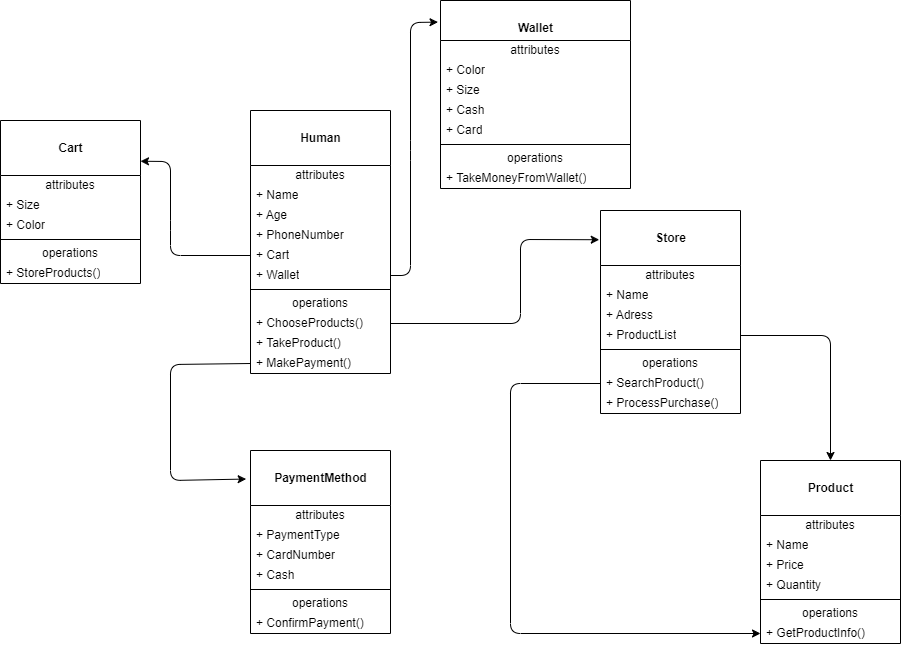

The diagram above was exported from draw.io. Its source (the exported page's mxGraphModel, read from the mxfile embedded in the PNG):
<mxGraphModel dx="871" dy="672" grid="1" gridSize="10" guides="1" tooltips="1" connect="1" arrows="1" fold="1" page="1" pageScale="1" pageWidth="827" pageHeight="1169" background="none" math="0" shadow="0">
  <root>
    <mxCell id="0" />
    <mxCell id="1" parent="0" />
    <mxCell id="21" value="&lt;span style=&quot;font-weight: 700;&quot;&gt;&lt;br&gt;Human&lt;/span&gt;" style="swimlane;fontStyle=0;align=center;verticalAlign=top;childLayout=stackLayout;horizontal=1;startSize=55;horizontalStack=0;resizeParent=1;resizeParentMax=0;resizeLast=0;collapsible=0;marginBottom=0;html=1;" vertex="1" parent="1">
      <mxGeometry x="591" y="510" width="140" height="263" as="geometry" />
    </mxCell>
    <mxCell id="22" value="attributes" style="text;html=1;strokeColor=none;fillColor=none;align=center;verticalAlign=middle;spacingLeft=4;spacingRight=4;overflow=hidden;rotatable=0;points=[[0,0.5],[1,0.5]];portConstraint=eastwest;" vertex="1" parent="21">
      <mxGeometry y="55" width="140" height="20" as="geometry" />
    </mxCell>
    <mxCell id="23" value="&lt;span style=&quot;&quot;&gt;+ Name&lt;/span&gt;" style="text;html=1;strokeColor=none;fillColor=none;align=left;verticalAlign=middle;spacingLeft=4;spacingRight=4;overflow=hidden;rotatable=0;points=[[0,0.5],[1,0.5]];portConstraint=eastwest;" vertex="1" parent="21">
      <mxGeometry y="75" width="140" height="20" as="geometry" />
    </mxCell>
    <mxCell id="29" value="&lt;span style=&quot;&quot;&gt;+ Age&lt;/span&gt;" style="text;html=1;strokeColor=none;fillColor=none;align=left;verticalAlign=middle;spacingLeft=4;spacingRight=4;overflow=hidden;rotatable=0;points=[[0,0.5],[1,0.5]];portConstraint=eastwest;" vertex="1" parent="21">
      <mxGeometry y="95" width="140" height="20" as="geometry" />
    </mxCell>
    <mxCell id="30" value="&lt;span style=&quot;&quot;&gt;+ PhoneNumber&lt;/span&gt;" style="text;html=1;strokeColor=none;fillColor=none;align=left;verticalAlign=middle;spacingLeft=4;spacingRight=4;overflow=hidden;rotatable=0;points=[[0,0.5],[1,0.5]];portConstraint=eastwest;" vertex="1" parent="21">
      <mxGeometry y="115" width="140" height="20" as="geometry" />
    </mxCell>
    <mxCell id="68" value="&lt;span style=&quot;&quot;&gt;+ Cart&lt;/span&gt;" style="text;html=1;strokeColor=none;fillColor=none;align=left;verticalAlign=middle;spacingLeft=4;spacingRight=4;overflow=hidden;rotatable=0;points=[[0,0.5],[1,0.5]];portConstraint=eastwest;" vertex="1" parent="21">
      <mxGeometry y="135" width="140" height="20" as="geometry" />
    </mxCell>
    <mxCell id="82" value="&lt;span style=&quot;&quot;&gt;+ Wallet&lt;/span&gt;" style="text;html=1;strokeColor=none;fillColor=none;align=left;verticalAlign=middle;spacingLeft=4;spacingRight=4;overflow=hidden;rotatable=0;points=[[0,0.5],[1,0.5]];portConstraint=eastwest;" vertex="1" parent="21">
      <mxGeometry y="155" width="140" height="20" as="geometry" />
    </mxCell>
    <mxCell id="26" value="" style="line;strokeWidth=1;fillColor=none;align=left;verticalAlign=middle;spacingTop=-1;spacingLeft=3;spacingRight=3;rotatable=0;labelPosition=right;points=[];portConstraint=eastwest;" vertex="1" parent="21">
      <mxGeometry y="175" width="140" height="8" as="geometry" />
    </mxCell>
    <mxCell id="27" value="operations" style="text;html=1;strokeColor=none;fillColor=none;align=center;verticalAlign=middle;spacingLeft=4;spacingRight=4;overflow=hidden;rotatable=0;points=[[0,0.5],[1,0.5]];portConstraint=eastwest;" vertex="1" parent="21">
      <mxGeometry y="183" width="140" height="20" as="geometry" />
    </mxCell>
    <mxCell id="28" value="+ ChooseProducts()" style="text;html=1;strokeColor=none;fillColor=none;align=left;verticalAlign=middle;spacingLeft=4;spacingRight=4;overflow=hidden;rotatable=0;points=[[0,0.5],[1,0.5]];portConstraint=eastwest;" vertex="1" parent="21">
      <mxGeometry y="203" width="140" height="20" as="geometry" />
    </mxCell>
    <mxCell id="81" value="+ TakeProduct()" style="text;html=1;strokeColor=none;fillColor=none;align=left;verticalAlign=middle;spacingLeft=4;spacingRight=4;overflow=hidden;rotatable=0;points=[[0,0.5],[1,0.5]];portConstraint=eastwest;" vertex="1" parent="21">
      <mxGeometry y="223" width="140" height="20" as="geometry" />
    </mxCell>
    <mxCell id="31" value="+ MakePayment()" style="text;html=1;strokeColor=none;fillColor=none;align=left;verticalAlign=middle;spacingLeft=4;spacingRight=4;overflow=hidden;rotatable=0;points=[[0,0.5],[1,0.5]];portConstraint=eastwest;" vertex="1" parent="21">
      <mxGeometry y="243" width="140" height="20" as="geometry" />
    </mxCell>
    <mxCell id="32" value="&lt;span style=&quot;font-weight: 700;&quot;&gt;&lt;br&gt;PaymentMethod&lt;br&gt;&lt;/span&gt;" style="swimlane;fontStyle=0;align=center;verticalAlign=top;childLayout=stackLayout;horizontal=1;startSize=55;horizontalStack=0;resizeParent=1;resizeParentMax=0;resizeLast=0;collapsible=0;marginBottom=0;html=1;" vertex="1" parent="1">
      <mxGeometry x="591" y="850" width="140" height="183" as="geometry" />
    </mxCell>
    <mxCell id="33" value="attributes" style="text;html=1;strokeColor=none;fillColor=none;align=center;verticalAlign=middle;spacingLeft=4;spacingRight=4;overflow=hidden;rotatable=0;points=[[0,0.5],[1,0.5]];portConstraint=eastwest;" vertex="1" parent="32">
      <mxGeometry y="55" width="140" height="20" as="geometry" />
    </mxCell>
    <mxCell id="34" value="&lt;span style=&quot;&quot;&gt;+ PaymentType&lt;/span&gt;" style="text;html=1;strokeColor=none;fillColor=none;align=left;verticalAlign=middle;spacingLeft=4;spacingRight=4;overflow=hidden;rotatable=0;points=[[0,0.5],[1,0.5]];portConstraint=eastwest;" vertex="1" parent="32">
      <mxGeometry y="75" width="140" height="20" as="geometry" />
    </mxCell>
    <mxCell id="35" value="&lt;span style=&quot;&quot;&gt;+ CardNumber&lt;/span&gt;" style="text;html=1;strokeColor=none;fillColor=none;align=left;verticalAlign=middle;spacingLeft=4;spacingRight=4;overflow=hidden;rotatable=0;points=[[0,0.5],[1,0.5]];portConstraint=eastwest;" vertex="1" parent="32">
      <mxGeometry y="95" width="140" height="20" as="geometry" />
    </mxCell>
    <mxCell id="41" value="&lt;span style=&quot;&quot;&gt;+ Cash&lt;/span&gt;" style="text;html=1;strokeColor=none;fillColor=none;align=left;verticalAlign=middle;spacingLeft=4;spacingRight=4;overflow=hidden;rotatable=0;points=[[0,0.5],[1,0.5]];portConstraint=eastwest;" vertex="1" parent="32">
      <mxGeometry y="115" width="140" height="20" as="geometry" />
    </mxCell>
    <mxCell id="37" value="" style="line;strokeWidth=1;fillColor=none;align=left;verticalAlign=middle;spacingTop=-1;spacingLeft=3;spacingRight=3;rotatable=0;labelPosition=right;points=[];portConstraint=eastwest;" vertex="1" parent="32">
      <mxGeometry y="135" width="140" height="8" as="geometry" />
    </mxCell>
    <mxCell id="38" value="operations" style="text;html=1;strokeColor=none;fillColor=none;align=center;verticalAlign=middle;spacingLeft=4;spacingRight=4;overflow=hidden;rotatable=0;points=[[0,0.5],[1,0.5]];portConstraint=eastwest;" vertex="1" parent="32">
      <mxGeometry y="143" width="140" height="20" as="geometry" />
    </mxCell>
    <mxCell id="40" value="+ ConfirmPayment()" style="text;html=1;strokeColor=none;fillColor=none;align=left;verticalAlign=middle;spacingLeft=4;spacingRight=4;overflow=hidden;rotatable=0;points=[[0,0.5],[1,0.5]];portConstraint=eastwest;" vertex="1" parent="32">
      <mxGeometry y="163" width="140" height="20" as="geometry" />
    </mxCell>
    <mxCell id="44" style="edgeStyle=none;html=1;exitX=0;exitY=0.5;exitDx=0;exitDy=0;entryX=-0.031;entryY=0.156;entryDx=0;entryDy=0;entryPerimeter=0;" edge="1" parent="1" source="31" target="32">
      <mxGeometry relative="1" as="geometry">
        <mxPoint x="511" y="931" as="targetPoint" />
        <Array as="points">
          <mxPoint x="511" y="764" />
          <mxPoint x="511" y="880" />
        </Array>
      </mxGeometry>
    </mxCell>
    <mxCell id="45" value="&lt;span style=&quot;font-weight: 700;&quot;&gt;&lt;br&gt;Store&lt;br&gt;&lt;/span&gt;" style="swimlane;fontStyle=0;align=center;verticalAlign=top;childLayout=stackLayout;horizontal=1;startSize=55;horizontalStack=0;resizeParent=1;resizeParentMax=0;resizeLast=0;collapsible=0;marginBottom=0;html=1;" vertex="1" parent="1">
      <mxGeometry x="941" y="610" width="140" height="203" as="geometry" />
    </mxCell>
    <mxCell id="46" value="attributes" style="text;html=1;strokeColor=none;fillColor=none;align=center;verticalAlign=middle;spacingLeft=4;spacingRight=4;overflow=hidden;rotatable=0;points=[[0,0.5],[1,0.5]];portConstraint=eastwest;" vertex="1" parent="45">
      <mxGeometry y="55" width="140" height="20" as="geometry" />
    </mxCell>
    <mxCell id="47" value="&lt;span style=&quot;&quot;&gt;+ Name&lt;/span&gt;" style="text;html=1;strokeColor=none;fillColor=none;align=left;verticalAlign=middle;spacingLeft=4;spacingRight=4;overflow=hidden;rotatable=0;points=[[0,0.5],[1,0.5]];portConstraint=eastwest;" vertex="1" parent="45">
      <mxGeometry y="75" width="140" height="20" as="geometry" />
    </mxCell>
    <mxCell id="48" value="&lt;span style=&quot;&quot;&gt;+ Adress&lt;/span&gt;" style="text;html=1;strokeColor=none;fillColor=none;align=left;verticalAlign=middle;spacingLeft=4;spacingRight=4;overflow=hidden;rotatable=0;points=[[0,0.5],[1,0.5]];portConstraint=eastwest;" vertex="1" parent="45">
      <mxGeometry y="95" width="140" height="20" as="geometry" />
    </mxCell>
    <mxCell id="54" value="&lt;span style=&quot;&quot;&gt;+ ProductList&lt;/span&gt;" style="text;html=1;strokeColor=none;fillColor=none;align=left;verticalAlign=middle;spacingLeft=4;spacingRight=4;overflow=hidden;rotatable=0;points=[[0,0.5],[1,0.5]];portConstraint=eastwest;" vertex="1" parent="45">
      <mxGeometry y="115" width="140" height="20" as="geometry" />
    </mxCell>
    <mxCell id="50" value="" style="line;strokeWidth=1;fillColor=none;align=left;verticalAlign=middle;spacingTop=-1;spacingLeft=3;spacingRight=3;rotatable=0;labelPosition=right;points=[];portConstraint=eastwest;" vertex="1" parent="45">
      <mxGeometry y="135" width="140" height="8" as="geometry" />
    </mxCell>
    <mxCell id="51" value="operations" style="text;html=1;strokeColor=none;fillColor=none;align=center;verticalAlign=middle;spacingLeft=4;spacingRight=4;overflow=hidden;rotatable=0;points=[[0,0.5],[1,0.5]];portConstraint=eastwest;" vertex="1" parent="45">
      <mxGeometry y="143" width="140" height="20" as="geometry" />
    </mxCell>
    <mxCell id="52" value="+ SearchProduct()" style="text;html=1;strokeColor=none;fillColor=none;align=left;verticalAlign=middle;spacingLeft=4;spacingRight=4;overflow=hidden;rotatable=0;points=[[0,0.5],[1,0.5]];portConstraint=eastwest;" vertex="1" parent="45">
      <mxGeometry y="163" width="140" height="20" as="geometry" />
    </mxCell>
    <mxCell id="53" value="+ ProcessPurchase()" style="text;html=1;strokeColor=none;fillColor=none;align=left;verticalAlign=middle;spacingLeft=4;spacingRight=4;overflow=hidden;rotatable=0;points=[[0,0.5],[1,0.5]];portConstraint=eastwest;" vertex="1" parent="45">
      <mxGeometry y="183" width="140" height="20" as="geometry" />
    </mxCell>
    <mxCell id="55" value="&lt;span style=&quot;font-weight: 700;&quot;&gt;&lt;br&gt;Product&lt;br&gt;&lt;/span&gt;" style="swimlane;fontStyle=0;align=center;verticalAlign=top;childLayout=stackLayout;horizontal=1;startSize=55;horizontalStack=0;resizeParent=1;resizeParentMax=0;resizeLast=0;collapsible=0;marginBottom=0;html=1;" vertex="1" parent="1">
      <mxGeometry x="1101" y="860" width="140" height="183" as="geometry" />
    </mxCell>
    <mxCell id="56" value="attributes" style="text;html=1;strokeColor=none;fillColor=none;align=center;verticalAlign=middle;spacingLeft=4;spacingRight=4;overflow=hidden;rotatable=0;points=[[0,0.5],[1,0.5]];portConstraint=eastwest;" vertex="1" parent="55">
      <mxGeometry y="55" width="140" height="20" as="geometry" />
    </mxCell>
    <mxCell id="57" value="&lt;span style=&quot;&quot;&gt;+ Name&lt;/span&gt;" style="text;html=1;strokeColor=none;fillColor=none;align=left;verticalAlign=middle;spacingLeft=4;spacingRight=4;overflow=hidden;rotatable=0;points=[[0,0.5],[1,0.5]];portConstraint=eastwest;" vertex="1" parent="55">
      <mxGeometry y="75" width="140" height="20" as="geometry" />
    </mxCell>
    <mxCell id="58" value="&lt;span style=&quot;&quot;&gt;+ Price&lt;/span&gt;" style="text;html=1;strokeColor=none;fillColor=none;align=left;verticalAlign=middle;spacingLeft=4;spacingRight=4;overflow=hidden;rotatable=0;points=[[0,0.5],[1,0.5]];portConstraint=eastwest;" vertex="1" parent="55">
      <mxGeometry y="95" width="140" height="20" as="geometry" />
    </mxCell>
    <mxCell id="59" value="&lt;span style=&quot;&quot;&gt;+ Quantity&lt;/span&gt;" style="text;html=1;strokeColor=none;fillColor=none;align=left;verticalAlign=middle;spacingLeft=4;spacingRight=4;overflow=hidden;rotatable=0;points=[[0,0.5],[1,0.5]];portConstraint=eastwest;" vertex="1" parent="55">
      <mxGeometry y="115" width="140" height="20" as="geometry" />
    </mxCell>
    <mxCell id="60" value="" style="line;strokeWidth=1;fillColor=none;align=left;verticalAlign=middle;spacingTop=-1;spacingLeft=3;spacingRight=3;rotatable=0;labelPosition=right;points=[];portConstraint=eastwest;" vertex="1" parent="55">
      <mxGeometry y="135" width="140" height="8" as="geometry" />
    </mxCell>
    <mxCell id="61" value="operations" style="text;html=1;strokeColor=none;fillColor=none;align=center;verticalAlign=middle;spacingLeft=4;spacingRight=4;overflow=hidden;rotatable=0;points=[[0,0.5],[1,0.5]];portConstraint=eastwest;" vertex="1" parent="55">
      <mxGeometry y="143" width="140" height="20" as="geometry" />
    </mxCell>
    <mxCell id="62" value="+ GetProductInfo()" style="text;html=1;strokeColor=none;fillColor=none;align=left;verticalAlign=middle;spacingLeft=4;spacingRight=4;overflow=hidden;rotatable=0;points=[[0,0.5],[1,0.5]];portConstraint=eastwest;" vertex="1" parent="55">
      <mxGeometry y="163" width="140" height="20" as="geometry" />
    </mxCell>
    <mxCell id="64" style="edgeStyle=none;html=1;exitX=1;exitY=0.5;exitDx=0;exitDy=0;entryX=0.5;entryY=0;entryDx=0;entryDy=0;" edge="1" parent="1" source="54" target="55">
      <mxGeometry relative="1" as="geometry">
        <mxPoint x="1181" y="735" as="targetPoint" />
        <Array as="points">
          <mxPoint x="1171" y="735" />
        </Array>
      </mxGeometry>
    </mxCell>
    <mxCell id="65" style="edgeStyle=none;html=1;exitX=0;exitY=0.5;exitDx=0;exitDy=0;entryX=0;entryY=0.5;entryDx=0;entryDy=0;" edge="1" parent="1" source="52" target="62">
      <mxGeometry relative="1" as="geometry">
        <mxPoint x="901" y="783" as="targetPoint" />
        <Array as="points">
          <mxPoint x="851" y="783" />
          <mxPoint x="851" y="1033" />
        </Array>
      </mxGeometry>
    </mxCell>
    <mxCell id="67" style="edgeStyle=none;html=1;exitX=1;exitY=0.5;exitDx=0;exitDy=0;entryX=-0.009;entryY=0.144;entryDx=0;entryDy=0;entryPerimeter=0;" edge="1" parent="1" source="28" target="45">
      <mxGeometry relative="1" as="geometry">
        <mxPoint x="831" y="793" as="targetPoint" />
        <Array as="points">
          <mxPoint x="861" y="723" />
          <mxPoint x="861" y="639" />
        </Array>
      </mxGeometry>
    </mxCell>
    <mxCell id="69" value="&lt;span style=&quot;font-weight: 700;&quot;&gt;&lt;br&gt;Cart&lt;br&gt;&lt;/span&gt;" style="swimlane;fontStyle=0;align=center;verticalAlign=top;childLayout=stackLayout;horizontal=1;startSize=55;horizontalStack=0;resizeParent=1;resizeParentMax=0;resizeLast=0;collapsible=0;marginBottom=0;html=1;" vertex="1" parent="1">
      <mxGeometry x="341" y="520" width="140" height="163" as="geometry" />
    </mxCell>
    <mxCell id="70" value="attributes" style="text;html=1;strokeColor=none;fillColor=none;align=center;verticalAlign=middle;spacingLeft=4;spacingRight=4;overflow=hidden;rotatable=0;points=[[0,0.5],[1,0.5]];portConstraint=eastwest;" vertex="1" parent="69">
      <mxGeometry y="55" width="140" height="20" as="geometry" />
    </mxCell>
    <mxCell id="79" value="&lt;span style=&quot;&quot;&gt;+ Size&lt;/span&gt;" style="text;html=1;strokeColor=none;fillColor=none;align=left;verticalAlign=middle;spacingLeft=4;spacingRight=4;overflow=hidden;rotatable=0;points=[[0,0.5],[1,0.5]];portConstraint=eastwest;" vertex="1" parent="69">
      <mxGeometry y="75" width="140" height="20" as="geometry" />
    </mxCell>
    <mxCell id="74" value="&lt;span style=&quot;&quot;&gt;+ Color&lt;/span&gt;" style="text;html=1;strokeColor=none;fillColor=none;align=left;verticalAlign=middle;spacingLeft=4;spacingRight=4;overflow=hidden;rotatable=0;points=[[0,0.5],[1,0.5]];portConstraint=eastwest;" vertex="1" parent="69">
      <mxGeometry y="95" width="140" height="20" as="geometry" />
    </mxCell>
    <mxCell id="75" value="" style="line;strokeWidth=1;fillColor=none;align=left;verticalAlign=middle;spacingTop=-1;spacingLeft=3;spacingRight=3;rotatable=0;labelPosition=right;points=[];portConstraint=eastwest;" vertex="1" parent="69">
      <mxGeometry y="115" width="140" height="8" as="geometry" />
    </mxCell>
    <mxCell id="76" value="operations" style="text;html=1;strokeColor=none;fillColor=none;align=center;verticalAlign=middle;spacingLeft=4;spacingRight=4;overflow=hidden;rotatable=0;points=[[0,0.5],[1,0.5]];portConstraint=eastwest;" vertex="1" parent="69">
      <mxGeometry y="123" width="140" height="20" as="geometry" />
    </mxCell>
    <mxCell id="77" value="+ StoreProducts()" style="text;html=1;strokeColor=none;fillColor=none;align=left;verticalAlign=middle;spacingLeft=4;spacingRight=4;overflow=hidden;rotatable=0;points=[[0,0.5],[1,0.5]];portConstraint=eastwest;" vertex="1" parent="69">
      <mxGeometry y="143" width="140" height="20" as="geometry" />
    </mxCell>
    <mxCell id="80" style="edgeStyle=none;html=1;entryX=1;entryY=0.25;entryDx=0;entryDy=0;exitX=0;exitY=0.5;exitDx=0;exitDy=0;" edge="1" parent="1" source="68" target="69">
      <mxGeometry relative="1" as="geometry">
        <mxPoint x="501" y="695" as="targetPoint" />
        <Array as="points">
          <mxPoint x="511" y="655" />
          <mxPoint x="511" y="630" />
          <mxPoint x="511" y="561" />
        </Array>
      </mxGeometry>
    </mxCell>
    <mxCell id="83" value="&lt;span style=&quot;font-weight: 700;&quot;&gt;&lt;br&gt;Wallet&lt;br&gt;&lt;/span&gt;" style="swimlane;fontStyle=0;align=center;verticalAlign=top;childLayout=stackLayout;horizontal=1;startSize=40;horizontalStack=0;resizeParent=1;resizeParentMax=0;resizeLast=0;collapsible=0;marginBottom=0;html=1;" vertex="1" parent="1">
      <mxGeometry x="781" y="400" width="190" height="188" as="geometry" />
    </mxCell>
    <mxCell id="84" value="attributes" style="text;html=1;strokeColor=none;fillColor=none;align=center;verticalAlign=middle;spacingLeft=4;spacingRight=4;overflow=hidden;rotatable=0;points=[[0,0.5],[1,0.5]];portConstraint=eastwest;" vertex="1" parent="83">
      <mxGeometry y="40" width="190" height="20" as="geometry" />
    </mxCell>
    <mxCell id="85" value="&lt;span style=&quot;&quot;&gt;+ Color&lt;/span&gt;" style="text;html=1;strokeColor=none;fillColor=none;align=left;verticalAlign=middle;spacingLeft=4;spacingRight=4;overflow=hidden;rotatable=0;points=[[0,0.5],[1,0.5]];portConstraint=eastwest;" vertex="1" parent="83">
      <mxGeometry y="60" width="190" height="20" as="geometry" />
    </mxCell>
    <mxCell id="86" value="&lt;span style=&quot;&quot;&gt;+ Size&lt;/span&gt;" style="text;html=1;strokeColor=none;fillColor=none;align=left;verticalAlign=middle;spacingLeft=4;spacingRight=4;overflow=hidden;rotatable=0;points=[[0,0.5],[1,0.5]];portConstraint=eastwest;" vertex="1" parent="83">
      <mxGeometry y="80" width="190" height="20" as="geometry" />
    </mxCell>
    <mxCell id="87" value="&lt;span style=&quot;&quot;&gt;+ Cash&lt;/span&gt;" style="text;html=1;strokeColor=none;fillColor=none;align=left;verticalAlign=middle;spacingLeft=4;spacingRight=4;overflow=hidden;rotatable=0;points=[[0,0.5],[1,0.5]];portConstraint=eastwest;" vertex="1" parent="83">
      <mxGeometry y="100" width="190" height="20" as="geometry" />
    </mxCell>
    <mxCell id="92" value="&lt;span style=&quot;&quot;&gt;+ Card&lt;/span&gt;" style="text;html=1;strokeColor=none;fillColor=none;align=left;verticalAlign=middle;spacingLeft=4;spacingRight=4;overflow=hidden;rotatable=0;points=[[0,0.5],[1,0.5]];portConstraint=eastwest;" vertex="1" parent="83">
      <mxGeometry y="120" width="190" height="20" as="geometry" />
    </mxCell>
    <mxCell id="88" value="" style="line;strokeWidth=1;fillColor=none;align=left;verticalAlign=middle;spacingTop=-1;spacingLeft=3;spacingRight=3;rotatable=0;labelPosition=right;points=[];portConstraint=eastwest;" vertex="1" parent="83">
      <mxGeometry y="140" width="190" height="8" as="geometry" />
    </mxCell>
    <mxCell id="89" value="operations" style="text;html=1;strokeColor=none;fillColor=none;align=center;verticalAlign=middle;spacingLeft=4;spacingRight=4;overflow=hidden;rotatable=0;points=[[0,0.5],[1,0.5]];portConstraint=eastwest;" vertex="1" parent="83">
      <mxGeometry y="148" width="190" height="20" as="geometry" />
    </mxCell>
    <mxCell id="90" value="+ TakeMoneyFromWallet()" style="text;html=1;strokeColor=none;fillColor=none;align=left;verticalAlign=middle;spacingLeft=4;spacingRight=4;overflow=hidden;rotatable=0;points=[[0,0.5],[1,0.5]];portConstraint=eastwest;" vertex="1" parent="83">
      <mxGeometry y="168" width="190" height="20" as="geometry" />
    </mxCell>
    <mxCell id="93" style="edgeStyle=none;html=1;exitX=1;exitY=0.5;exitDx=0;exitDy=0;entryX=-0.013;entryY=0.115;entryDx=0;entryDy=0;entryPerimeter=0;" edge="1" parent="1" source="82" target="83">
      <mxGeometry relative="1" as="geometry">
        <mxPoint x="771" y="675" as="targetPoint" />
        <Array as="points">
          <mxPoint x="751" y="675" />
          <mxPoint x="751" y="550" />
          <mxPoint x="751" y="422" />
        </Array>
      </mxGeometry>
    </mxCell>
  </root>
</mxGraphModel>